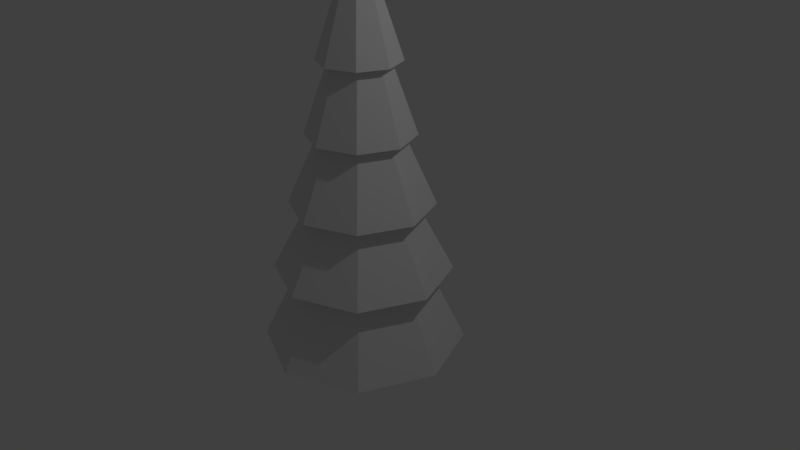 # Source: tree.blend  (saved by Blender 2.78.0; exported with 4.5.12 LTS)
import bpy
from mathutils import Matrix  # noqa: F401  (used for matrix-valued properties, if any)

bpy.ops.wm.read_factory_settings(use_empty=True)
scene = bpy.context.scene
scene.name = 'Scene'

# ---- collections
col_collection_1 = bpy.data.collections.new('Collection 1'); scene.collection.children.link(col_collection_1)

# ---- world
world_world = bpy.data.worlds.new('World'); scene.world = world_world
world_world.color = (0.05088, 0.05088, 0.05088)
world_world.use_sun_shadow = False
world_world.sun_shadow_jitter_overblur = 0.0
world_world.cycles.sampling_method = 'MANUAL'

# ---- cameras
cam_camera = bpy.data.cameras.new('Camera')
cam_camera.clip_end = 100.0
cam_camera.lens = 35.0
cam_camera.sensor_width = 32.0
cam_camera.sensor_height = 18.0
cam_camera.ortho_scale = 7.314
cam_camera.dof.focus_distance = 0.0
cam_camera.dof.aperture_fstop = 128.0

# ---- lights
light_lamp = bpy.data.lights.new('Lamp', 'POINT')
light_lamp.transmission_factor = 0.0
light_lamp.cutoff_distance = 30.0
light_lamp.energy = 100.0
light_lamp.shadow_buffer_clip_start = 1.001
light_lamp.shadow_soft_size = 0.1
light_lamp.shadow_maximum_resolution = 0.006
light_lamp.use_absolute_resolution = True

# ---- meshes
me_cylinder = bpy.data.meshes.new('Cylinder')
me_cylinder.from_pydata([(0.0, 1.0, -1.0), (-5.389e-09, 0.03057, 4.427), (0.7071, 0.7071, -1.0), (0.02162, 0.02162, 4.427), (1.0, -4.371e-08, -1.0), (0.03057, -1.104e-10, 4.427), (0.7071, -0.7071, -1.0), (0.02162, -0.02162, 4.427), (-8.742e-08, -1.0, -1.0), (-8.061e-09, -0.03057, 4.427), (-0.7071, -0.7071, -1.0), (-0.02162, -0.02162, 4.427), (-1.0, 1.192e-08, -1.0), (-0.03057, 1.591e-09, 4.427), (-0.7071, 0.7071, -1.0), (-0.02162, 0.02162, 4.427), (-9.442e-10, 0.8282, 0.02626), (-1.776e-09, 0.6767, 0.9307), (-2.609e-09, 0.5252, 1.835), (-3.441e-09, 0.3738, 2.74), (-4.273e-09, 0.2223, 3.644), (0.1572, 0.1572, 3.644), (0.2643, 0.2643, 2.74), (0.3714, 0.3714, 1.835), (0.4785, 0.4785, 0.9307), (0.5856, 0.5856, 0.02626), (0.2223, -6.586e-09, 3.644), (0.3738, -1.382e-08, 2.74), (0.5252, -2.105e-08, 1.835), (0.6767, -2.828e-08, 0.9307), (0.8282, -3.551e-08, 0.02626), (0.1572, -0.1572, 3.644), (0.2643, -0.2643, 2.74), (0.3714, -0.3714, 1.835), (0.4785, -0.4785, 0.9307), (0.5856, -0.5856, 0.02626), (-2.371e-08, -0.2223, 3.644), (-3.612e-08, -0.3738, 2.74), (-4.853e-08, -0.5252, 1.835), (-6.093e-08, -0.6767, 0.9307), (-7.334e-08, -0.8282, 0.02626), (-0.1572, -0.1572, 3.644), (-0.2643, -0.2643, 2.74), (-0.3714, -0.3714, 1.835), (-0.4785, -0.4785, 0.9307), (-0.5856, -0.5856, 0.02626), (-0.2223, 5.783e-09, 3.644), (-0.3738, 6.979e-09, 2.74), (-0.5252, 8.175e-09, 1.835), (-0.6767, 9.372e-09, 0.9307), (-0.8282, 1.057e-08, 0.02626), (-0.1572, 0.1572, 3.644), (-0.2643, 0.2643, 2.74), (-0.3714, 0.3714, 1.835), (-0.4785, 0.4785, 0.9307), (-0.5856, 0.5856, 0.02626), (2.22e-10, 0.3671, 3.644), (0.2596, 0.2596, 3.644), (0.3671, -1.33e-08, 3.644), (0.2596, -0.2596, 3.644), (-3.187e-08, -0.3671, 3.644), (-0.2596, -0.2596, 3.644), (-0.3671, 7.123e-09, 3.644), (-0.2596, 0.2596, 3.644), (1.154e-09, 0.5236, 2.74), (0.3703, 0.3703, 2.74), (0.5236, -1.637e-08, 2.74), (0.3703, -0.3703, 2.74), (-4.462e-08, -0.5236, 2.74), (-0.3703, -0.3703, 2.74), (-0.5236, 1.276e-08, 2.74), (-0.3703, 0.3703, 2.74), (7.24e-09, 0.6925, 1.835), (0.4897, 0.4897, 1.835), (0.6925, -2.894e-08, 1.835), (0.4897, -0.4897, 1.835), (-5.33e-08, -0.6925, 1.835), (-0.4897, -0.4897, 1.835), (-0.6925, 9.593e-09, 1.835), (-0.4897, 0.4897, 1.835), (1.562e-08, 0.929, 0.9307), (0.6569, 0.6569, 0.9307), (0.929, -3.882e-08, 0.9307), (0.6569, -0.6569, 0.9307), (-6.56e-08, -0.929, 0.9307), (-0.6569, -0.6569, 0.9307), (-0.929, 1.287e-08, 0.9307), (-0.6569, 0.6569, 0.9307), (1.634e-08, 1.155, 0.02626), (0.8169, 0.8169, 0.02626), (1.155, -5.248e-08, 0.02626), (0.8169, -0.8169, 0.02626), (-8.466e-08, -1.155, 0.02626), (-0.8169, -0.8169, 0.02626), (-1.155, 1.18e-08, 0.02626), (-0.8169, 0.8169, 0.02626), (0.9353, 0.9353, -1.0), (1.323, -6.513e-08, -1.0), (0.9353, -0.9353, -1.0), (-1.244e-07, -1.323, -1.0), (-0.9353, -0.9353, -1.0), (-1.323, 8.461e-09, -1.0), (-0.9353, 0.9353, -1.0), (-8.765e-09, 1.323, -1.0)], [], [(56, 1, 3, 57), (57, 3, 5, 58), (58, 5, 7, 59), (59, 7, 9, 60), (60, 9, 11, 61), (61, 11, 13, 62), (3, 1, 15, 13, 11, 9, 7, 5), (62, 13, 15, 63), (63, 15, 1, 56), (0, 2, 4, 6, 8, 10, 12, 14), (102, 55, 16, 103), (95, 54, 17, 88), (87, 53, 18, 80), (79, 52, 19, 72), (71, 51, 20, 64), (101, 50, 55, 102), (94, 49, 54, 95), (86, 48, 53, 87), (78, 47, 52, 79), (70, 46, 51, 71), (100, 45, 50, 101), (93, 44, 49, 94), (85, 43, 48, 86), (77, 42, 47, 78), (69, 41, 46, 70), (99, 40, 45, 100), (92, 39, 44, 93), (84, 38, 43, 85), (76, 37, 42, 77), (68, 36, 41, 69), (98, 35, 40, 99), (91, 34, 39, 92), (83, 33, 38, 84), (75, 32, 37, 76), (67, 31, 36, 68), (97, 30, 35, 98), (90, 29, 34, 91), (82, 28, 33, 83), (74, 27, 32, 75), (66, 26, 31, 67), (96, 25, 30, 97), (89, 24, 29, 90), (81, 23, 28, 82), (73, 22, 27, 74), (65, 21, 26, 66), (103, 16, 25, 96), (88, 17, 24, 89), (80, 18, 23, 81), (72, 19, 22, 73), (64, 20, 21, 65), (51, 63, 56, 20), (46, 62, 63, 51), (41, 61, 62, 46), (36, 60, 61, 41), (31, 59, 60, 36), (26, 58, 59, 31), (21, 57, 58, 26), (20, 56, 57, 21), (19, 64, 65, 22), (22, 65, 66, 27), (27, 66, 67, 32), (32, 67, 68, 37), (37, 68, 69, 42), (42, 69, 70, 47), (47, 70, 71, 52), (52, 71, 64, 19), (18, 72, 73, 23), (23, 73, 74, 28), (28, 74, 75, 33), (33, 75, 76, 38), (38, 76, 77, 43), (43, 77, 78, 48), (48, 78, 79, 53), (53, 79, 72, 18), (17, 80, 81, 24), (24, 81, 82, 29), (29, 82, 83, 34), (34, 83, 84, 39), (39, 84, 85, 44), (44, 85, 86, 49), (49, 86, 87, 54), (54, 87, 80, 17), (16, 88, 89, 25), (25, 89, 90, 30), (30, 90, 91, 35), (35, 91, 92, 40), (40, 92, 93, 45), (45, 93, 94, 50), (50, 94, 95, 55), (55, 95, 88, 16), (0, 103, 96, 2), (2, 96, 97, 4), (4, 97, 98, 6), (6, 98, 99, 8), (8, 99, 100, 10), (10, 100, 101, 12), (12, 101, 102, 14), (14, 102, 103, 0)])
me_cylinder.use_remesh_preserve_volume = False
me_cylinder.use_remesh_preserve_attributes = False
me_cylinder.use_mirror_vertex_groups = False
me_cylinder.update()

# ---- objects
ob_cylinder = bpy.data.objects.new('Cylinder', me_cylinder)
ob_lamp = bpy.data.objects.new('Lamp', light_lamp)
ob_camera = bpy.data.objects.new('Camera', cam_camera)

# ---- transforms, parenting, visibility, modifiers, constraints
ob_cylinder.location = (-0.02772, -0.07334, -0.1855)
ob_cylinder.lineart.crease_threshold = 0.0
ob_lamp.location = (4.076, 1.005, 5.904)
ob_lamp.rotation_euler = (0.6503, 0.05522, 1.866)
ob_lamp.lock_rotations_4d = False
ob_lamp.empty_display_type = 'ARROWS'
ob_lamp.color = (0.0, 0.0, 0.0, 0.0)
ob_lamp.lineart.crease_threshold = 0.0
ob_camera.location = (7.481, -6.508, 5.344)
ob_camera.rotation_euler = (1.109, 0.0, 0.8149)
ob_camera.lock_rotations_4d = False
ob_camera.empty_display_type = 'ARROWS'
ob_camera.color = (0.0, 0.0, 0.0, 0.0)
ob_camera.display_type = 'WIRE'
ob_camera.lineart.crease_threshold = 0.0

# ---- collection membership
col_collection_1.objects.link(ob_cylinder)
col_collection_1.objects.link(ob_lamp)
col_collection_1.objects.link(ob_camera)

# ---- scene / render settings (as saved in the file)
scene.camera = ob_camera
scene.frame_start = 1; scene.frame_end = 250; scene.frame_set(1)
scene.render.engine = 'BLENDER_EEVEE_NEXT'
scene.render.resolution_percentage = 50
scene.render.dither_intensity = 0.0
scene.cycles.use_denoising = False
scene.cycles.samples = 128
scene.cycles.sampling_pattern = 'TABULATED_SOBOL'
scene.cycles.light_sampling_threshold = 0.0
scene.cycles.use_adaptive_sampling = False
scene.cycles.use_light_tree = False
scene.cycles.blur_glossy = 0.0
scene.cycles.sample_clamp_indirect = 0.0
scene.view_settings.view_transform = 'Standard'
bpy.context.view_layer.update()
